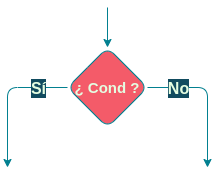

The diagram above was exported from draw.io. Its source (the exported page's mxGraphModel, read from the mxfile embedded in the PNG):
<mxGraphModel dx="1422" dy="707" grid="1" gridSize="10" guides="1" tooltips="1" connect="1" arrows="1" fold="1" page="1" pageScale="1" pageWidth="827" pageHeight="1169" background="#114B5F" math="0" shadow="0">
  <root>
    <mxCell id="0" />
    <mxCell id="1" parent="0" />
    <mxCell id="2" value="¿ Cond ?" style="rhombus;whiteSpace=wrap;html=1;rounded=1;fillColor=#F45B69;strokeColor=#028090;fontColor=#E4FDE1;fontStyle=1;fontSize=15;" vertex="1" parent="1">
      <mxGeometry x="100" y="480" width="80" height="80" as="geometry" />
    </mxCell>
    <mxCell id="3" value="" style="endArrow=classic;html=1;rounded=1;entryX=0.5;entryY=0;entryDx=0;entryDy=0;labelBackgroundColor=#114B5F;strokeColor=#028090;fontColor=#E4FDE1;" edge="1" target="2" parent="1">
      <mxGeometry width="50" height="50" relative="1" as="geometry">
        <mxPoint x="140" y="440" as="sourcePoint" />
        <mxPoint x="440" y="340" as="targetPoint" />
      </mxGeometry>
    </mxCell>
    <mxCell id="4" value="" style="endArrow=classic;html=1;rounded=1;exitX=1;exitY=0.5;exitDx=0;exitDy=0;labelBackgroundColor=#114B5F;strokeColor=#028090;fontColor=#E4FDE1;" edge="1" source="2" parent="1">
      <mxGeometry width="50" height="50" relative="1" as="geometry">
        <mxPoint x="390" y="390" as="sourcePoint" />
        <mxPoint x="240" y="600" as="targetPoint" />
        <Array as="points">
          <mxPoint x="240" y="520" />
        </Array>
      </mxGeometry>
    </mxCell>
    <mxCell id="5" value="No" style="edgeLabel;html=1;align=center;verticalAlign=middle;resizable=0;points=[];labelBackgroundColor=#114B5F;fontColor=#E4FDE1;fontSize=16;fontStyle=1" vertex="1" connectable="0" parent="4">
      <mxGeometry x="-0.64" y="-3" relative="1" as="geometry">
        <mxPoint x="5" y="-3" as="offset" />
      </mxGeometry>
    </mxCell>
    <mxCell id="6" value="" style="endArrow=classic;html=1;rounded=1;exitX=0;exitY=0.5;exitDx=0;exitDy=0;labelBackgroundColor=#114B5F;strokeColor=#028090;fontColor=#E4FDE1;" edge="1" source="2" parent="1">
      <mxGeometry width="50" height="50" relative="1" as="geometry">
        <mxPoint x="390" y="390" as="sourcePoint" />
        <mxPoint x="40" y="600" as="targetPoint" />
        <Array as="points">
          <mxPoint x="40" y="520" />
        </Array>
      </mxGeometry>
    </mxCell>
    <mxCell id="7" value="Sí" style="edgeLabel;html=1;align=center;verticalAlign=middle;resizable=0;points=[];labelBackgroundColor=#114B5F;fontColor=#E4FDE1;fontSize=16;fontStyle=1" vertex="1" connectable="0" parent="6">
      <mxGeometry x="-0.64" relative="1" as="geometry">
        <mxPoint x="-5" as="offset" />
      </mxGeometry>
    </mxCell>
  </root>
</mxGraphModel>